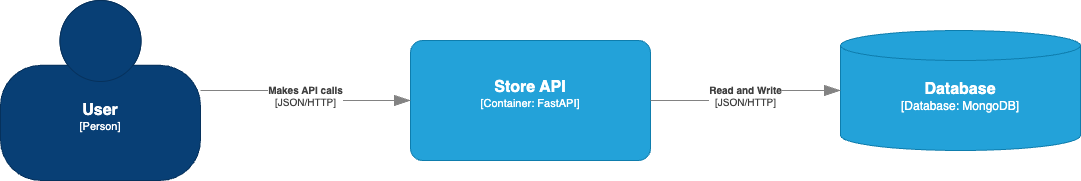

The diagram above was exported from draw.io. Its source (the exported page's mxGraphModel, read from the mxfile embedded in the PNG):
<mxGraphModel dx="2261" dy="790" grid="1" gridSize="10" guides="1" tooltips="1" connect="1" arrows="1" fold="1" page="1" pageScale="1" pageWidth="827" pageHeight="1169" math="0" shadow="0">
  <root>
    <mxCell id="0" />
    <mxCell id="1" parent="0" />
    <object placeholders="1" c4Name="User" c4Type="Person" c4Description="" label="&lt;font style=&quot;font-size: 16px&quot;&gt;&lt;b&gt;%c4Name%&lt;/b&gt;&lt;/font&gt;&lt;div&gt;[%c4Type%]&lt;/div&gt;&lt;br&gt;&lt;div&gt;&lt;font style=&quot;font-size: 11px&quot;&gt;&lt;font color=&quot;#cccccc&quot;&gt;%c4Description%&lt;/font&gt;&lt;/div&gt;" id="ihIsB-UiP4IQJcyoENEl-1">
      <mxCell style="html=1;fontSize=11;dashed=0;whiteSpace=wrap;fillColor=#083F75;strokeColor=#06315C;fontColor=#ffffff;shape=mxgraph.c4.person2;align=center;metaEdit=1;points=[[0.5,0,0],[1,0.5,0],[1,0.75,0],[0.75,1,0],[0.5,1,0],[0.25,1,0],[0,0.75,0],[0,0.5,0]];resizable=0;" vertex="1" parent="1">
        <mxGeometry x="-140" y="150" width="200" height="180" as="geometry" />
      </mxCell>
    </object>
    <object placeholders="1" c4Name="Store API" c4Type="Container" c4Technology="FastAPI" c4Description="" label="&lt;font style=&quot;font-size: 16px&quot;&gt;&lt;b&gt;%c4Name%&lt;/b&gt;&lt;/font&gt;&lt;div&gt;[%c4Type%: %c4Technology%]&lt;/div&gt;&lt;br&gt;&lt;div&gt;&lt;font style=&quot;font-size: 11px&quot;&gt;&lt;font color=&quot;#E6E6E6&quot;&gt;%c4Description%&lt;/font&gt;&lt;/div&gt;" id="ihIsB-UiP4IQJcyoENEl-3">
      <mxCell style="rounded=1;whiteSpace=wrap;html=1;fontSize=11;labelBackgroundColor=none;fillColor=#23A2D9;fontColor=#ffffff;align=center;arcSize=10;strokeColor=#0E7DAD;metaEdit=1;resizable=0;points=[[0.25,0,0],[0.5,0,0],[0.75,0,0],[1,0.25,0],[1,0.5,0],[1,0.75,0],[0.75,1,0],[0.5,1,0],[0.25,1,0],[0,0.75,0],[0,0.5,0],[0,0.25,0]];" vertex="1" parent="1">
        <mxGeometry x="270" y="190" width="240" height="120" as="geometry" />
      </mxCell>
    </object>
    <object placeholders="1" c4Type="Database" c4Container="Database" c4Technology="MongoDB" c4Description="" label="&lt;font style=&quot;font-size: 16px&quot;&gt;&lt;b&gt;%c4Type%&lt;/b&gt;&lt;/font&gt;&lt;div&gt;[%c4Container%:&amp;nbsp;%c4Technology%]&lt;/div&gt;&lt;br&gt;&lt;div&gt;&lt;font style=&quot;font-size: 11px&quot;&gt;&lt;font color=&quot;#E6E6E6&quot;&gt;%c4Description%&lt;/font&gt;&lt;/div&gt;" id="ihIsB-UiP4IQJcyoENEl-4">
      <mxCell style="shape=cylinder3;size=15;whiteSpace=wrap;html=1;boundedLbl=1;rounded=0;labelBackgroundColor=none;fillColor=#23A2D9;fontSize=12;fontColor=#ffffff;align=center;strokeColor=#0E7DAD;metaEdit=1;points=[[0.5,0,0],[1,0.25,0],[1,0.5,0],[1,0.75,0],[0.5,1,0],[0,0.75,0],[0,0.5,0],[0,0.25,0]];resizable=0;" vertex="1" parent="1">
        <mxGeometry x="700" y="180" width="240" height="120" as="geometry" />
      </mxCell>
    </object>
    <object placeholders="1" c4Type="Relationship" c4Technology="JSON/HTTP" c4Description="Makes API calls" label="&lt;div style=&quot;text-align: left&quot;&gt;&lt;div style=&quot;text-align: center&quot;&gt;&lt;b&gt;%c4Description%&lt;/b&gt;&lt;/div&gt;&lt;div style=&quot;text-align: center&quot;&gt;[%c4Technology%]&lt;/div&gt;&lt;/div&gt;" id="ihIsB-UiP4IQJcyoENEl-5">
      <mxCell style="endArrow=blockThin;html=1;fontSize=10;fontColor=#404040;strokeWidth=1;endFill=1;strokeColor=#828282;elbow=vertical;metaEdit=1;endSize=14;startSize=14;jumpStyle=arc;jumpSize=16;rounded=0;edgeStyle=orthogonalEdgeStyle;" edge="1" parent="1" source="ihIsB-UiP4IQJcyoENEl-1" target="ihIsB-UiP4IQJcyoENEl-3">
        <mxGeometry width="240" relative="1" as="geometry">
          <mxPoint x="240" y="200" as="sourcePoint" />
          <mxPoint x="480" y="200" as="targetPoint" />
          <mxPoint as="offset" />
        </mxGeometry>
      </mxCell>
    </object>
    <object placeholders="1" c4Type="Relationship" c4Technology="JSON/HTTP" c4Description="Read and Write" label="&lt;div style=&quot;text-align: left&quot;&gt;&lt;div style=&quot;text-align: center&quot;&gt;&lt;b&gt;%c4Description%&lt;/b&gt;&lt;/div&gt;&lt;div style=&quot;text-align: center&quot;&gt;[%c4Technology%]&lt;/div&gt;&lt;/div&gt;" id="ihIsB-UiP4IQJcyoENEl-6">
      <mxCell style="endArrow=blockThin;html=1;fontSize=10;fontColor=#404040;strokeWidth=1;endFill=1;strokeColor=#828282;elbow=vertical;metaEdit=1;endSize=14;startSize=14;jumpStyle=arc;jumpSize=16;rounded=0;edgeStyle=orthogonalEdgeStyle;" edge="1" parent="1" source="ihIsB-UiP4IQJcyoENEl-3" target="ihIsB-UiP4IQJcyoENEl-4">
        <mxGeometry width="240" relative="1" as="geometry">
          <mxPoint x="570" y="200" as="sourcePoint" />
          <mxPoint x="810" y="200" as="targetPoint" />
        </mxGeometry>
      </mxCell>
    </object>
  </root>
</mxGraphModel>